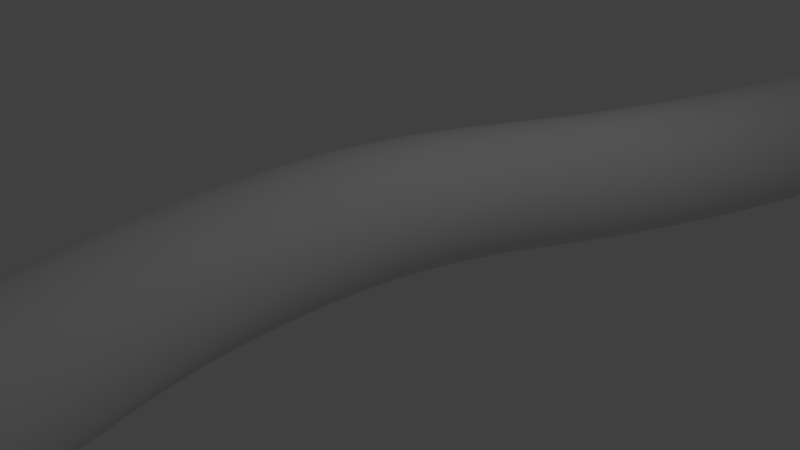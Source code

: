 # Source: wire3.blend  (saved by Blender 2.79.0; exported with 4.5.12 LTS)
import bpy
from mathutils import Matrix  # noqa: F401  (used for matrix-valued properties, if any)

bpy.ops.wm.read_factory_settings(use_empty=True)
scene = bpy.context.scene
scene.name = 'Scene'

# ---- collections
col_collection_1 = bpy.data.collections.new('Collection 1'); scene.collection.children.link(col_collection_1)

# ---- world
world_world = bpy.data.worlds.new('World'); scene.world = world_world
world_world.color = (0.05088, 0.05088, 0.05088)
world_world.use_sun_shadow = False
world_world.sun_shadow_jitter_overblur = 0.0
world_world.cycles.sampling_method = 'MANUAL'

# ---- cameras
cam_camera = bpy.data.cameras.new('Camera')
cam_camera.clip_end = 100.0
cam_camera.lens = 35.0
cam_camera.sensor_width = 32.0
cam_camera.sensor_height = 18.0
cam_camera.ortho_scale = 7.314
cam_camera.dof.focus_distance = 0.0
cam_camera.dof.aperture_fstop = 128.0

# ---- lights
light_lamp = bpy.data.lights.new('Lamp', 'POINT')
light_lamp.transmission_factor = 0.0
light_lamp.cutoff_distance = 30.0
light_lamp.energy = 100.0
light_lamp.shadow_buffer_clip_start = 1.001
light_lamp.shadow_soft_size = 0.1
light_lamp.shadow_maximum_resolution = 0.006
light_lamp.use_absolute_resolution = True

# ---- meshes
me_cylinder = bpy.data.meshes.new('Cylinder')
me_cylinder.from_pydata([(-1.197, 0.9013, 1.16), (-1.002, 0.8821, 1.16), (-0.8148, 0.8252, 1.16), (-0.6419, 0.7327, 1.16), (-0.4904, 0.6084, 1.16), (-0.366, 0.4568, 1.16), (-0.2736, 0.284, 1.16), (-0.2167, 0.09636, 1.16), (-0.1975, -0.09873, 1.16), (-0.2167, -0.2938, 1.16), (-0.2736, -0.4814, 1.16), (-0.366, -0.6543, 1.16), (-0.4904, -0.8058, 1.16), (-0.6419, -0.9302, 1.16), (-0.8148, -1.023, 1.16), (-1.002, -1.08, 1.16), (-1.197, -1.099, 1.16), (-1.393, -1.08, 1.16), (-1.58, -1.023, 1.16), (-1.753, -0.9302, 1.16), (-1.905, -0.8058, 1.16), (-2.029, -0.6543, 1.16), (-2.121, -0.4814, 1.16), (-2.178, -0.2938, 1.16), (-2.197, -0.09873, 1.16), (-2.178, 0.09636, 1.16), (-2.121, 0.284, 1.16), (-2.029, 0.4568, 1.16), (-1.905, 0.6084, 1.16), (-1.753, 0.7327, 1.16), (-1.58, 0.8252, 1.16), (-1.393, 0.8821, 1.16), (0.1951, 0.9808, 6.064), (-3.385e-07, 1.0, 6.064), (0.3827, 0.9239, 6.064), (0.5556, 0.8315, 6.064), (0.7071, 0.7071, 6.064), (0.8315, 0.5556, 6.064), (0.9239, 0.3827, 6.064), (0.9808, 0.1951, 6.064), (1.0, 7.55e-08, 6.064), (0.9808, -0.1951, 6.064), (0.9239, -0.3827, 6.064), (0.8315, -0.5556, 6.064), (0.7071, -0.7071, 6.064), (0.5556, -0.8315, 6.064), (0.3827, -0.9239, 6.064), (0.1951, -0.9808, 6.064), (-6.643e-07, -1.0, 6.064), (-0.1951, -0.9808, 6.064), (-0.3827, -0.9239, 6.064), (-0.5556, -0.8315, 6.064), (-0.7071, -0.7071, 6.064), (-0.8315, -0.5556, 6.064), (-0.9239, -0.3827, 6.064), (-0.9808, -0.1951, 6.064), (-1.0, 9.656e-07, 6.064), (-0.9808, 0.1951, 6.064), (-0.9239, 0.3827, 6.064), (-0.8315, 0.5556, 6.064), (-0.7071, 0.7071, 6.064), (-0.5556, 0.8315, 6.064), (-0.3827, 0.9239, 6.064), (-0.1951, 0.9808, 6.064), (2.038, 0.6198, 9.404), (1.843, 0.639, 9.404), (2.226, 0.5629, 9.404), (2.399, 0.4705, 9.404), (2.55, 0.3461, 9.404), (2.675, 0.1946, 9.404), (2.767, 0.0217, 9.404), (2.824, -0.1659, 9.404), (2.843, -0.361, 9.404), (2.824, -0.5561, 9.404), (2.767, -0.7437, 9.404), (2.675, -0.9165, 9.404), (2.55, -1.068, 9.404), (2.399, -1.192, 9.404), (2.226, -1.285, 9.404), (2.038, -1.342, 9.404), (1.843, -1.361, 9.404), (1.648, -1.342, 9.404), (1.461, -1.285, 9.404), (1.288, -1.192, 9.404), (1.136, -1.068, 9.404), (1.012, -0.9165, 9.404), (0.9193, -0.7437, 9.404), (0.8624, -0.5561, 9.404), (0.8432, -0.361, 9.404), (0.8624, -0.1659, 9.404), (0.9193, 0.02171, 9.404), (1.012, 0.1946, 9.404), (1.136, 0.3461, 9.404), (1.288, 0.4705, 9.404), (1.461, 0.5629, 9.404), (1.648, 0.6198, 9.404), (-0.3597, 0.9018, -3.008), (-0.1646, 0.8826, -3.008), (0.02297, 0.8257, -3.008), (0.1959, 0.7333, -3.008), (0.3474, 0.6089, -3.008), (0.4718, 0.4574, -3.008), (0.5642, 0.2845, -3.008), (0.6211, 0.09693, -3.008), (0.6403, -0.09816, -3.008), (0.6211, -0.2933, -3.008), (0.5642, -0.4808, -3.008), (0.4718, -0.6537, -3.008), (0.3474, -0.8053, -3.008), (0.1959, -0.9296, -3.008), (0.02297, -1.022, -3.008), (-0.1646, -1.079, -3.008), (-0.3597, -1.098, -3.008), (-0.5548, -1.079, -3.008), (-0.7424, -1.022, -3.008), (-0.9153, -0.9296, -3.008), (-1.067, -0.8053, -3.008), (-1.191, -0.6537, -3.008), (-1.284, -0.4808, -3.008), (-1.341, -0.2933, -3.008), (-1.36, -0.09816, -3.008), (-1.341, 0.09693, -3.008), (-1.284, 0.2845, -3.008), (-1.191, 0.4574, -3.008), (-1.067, 0.6089, -3.008), (-0.9153, 0.7333, -3.008), (-0.7424, 0.8257, -3.008), (-0.5548, 0.8826, -3.008), (2.632, 1.207, -9.05), (2.827, 1.187, -9.05), (3.014, 1.13, -9.05), (3.187, 1.038, -9.05), (3.339, 0.9136, -9.05), (3.463, 0.7621, -9.05), (3.556, 0.5892, -9.05), (3.612, 0.4016, -9.05), (3.632, 0.2065, -9.05), (3.612, 0.01142, -9.05), (3.556, -0.1762, -9.05), (3.463, -0.3491, -9.05), (3.339, -0.5006, -9.05), (3.187, -0.625, -9.05), (3.014, -0.7174, -9.05), (2.827, -0.7743, -9.05), (2.632, -0.7935, -9.05), (2.437, -0.7743, -9.05), (2.249, -0.7174, -9.05), (2.076, -0.625, -9.05), (1.925, -0.5006, -9.05), (1.8, -0.3491, -9.05), (1.708, -0.1762, -9.05), (1.651, 0.01142, -9.05), (1.632, 0.2065, -9.05), (1.651, 0.4016, -9.05), (1.708, 0.5892, -9.05), (1.8, 0.7621, -9.05), (1.925, 0.9136, -9.05), (2.076, 1.038, -9.05), (2.249, 1.13, -9.05), (2.437, 1.187, -9.05), (-3.194e-06, 0.9799, -17.69), (0.1912, 0.9611, -17.69), (0.375, 0.9053, -17.69), (0.5444, 0.8148, -17.69), (0.6929, 0.6929, -17.69), (0.8148, 0.5444, -17.69), (0.9053, 0.375, -17.69), (0.9611, 0.1912, -17.69), (0.9799, 7.189e-08, -17.69), (0.9611, -0.1912, -17.69), (0.9053, -0.375, -17.69), (0.8148, -0.5444, -17.69), (0.6929, -0.6929, -17.69), (0.5444, -0.8148, -17.69), (0.375, -0.9053, -17.69), (0.1912, -0.9611, -17.69), (-3.506e-06, -0.9799, -17.69), (-0.1912, -0.9611, -17.69), (-0.375, -0.9053, -17.69), (-0.5444, -0.8148, -17.69), (-0.6929, -0.6929, -17.69), (-0.8148, -0.5444, -17.69), (-0.9053, -0.375, -17.69), (-0.9611, -0.1912, -17.69), (-0.9799, 9.465e-07, -17.69), (-0.9611, 0.1912, -17.69), (-0.9053, 0.375, -17.69), (-0.8148, 0.5444, -17.69), (-0.6929, 0.6929, -17.69), (-0.5444, 0.8148, -17.69), (-0.375, 0.9053, -17.69), (-0.1912, 0.9611, -17.69), (0.1806, 0.9077, 18.93), (3.97e-06, 0.9255, 18.93), (0.3542, 0.855, 18.93), (0.5142, 0.7695, 18.93), (0.6544, 0.6544, 18.93), (0.7695, 0.5142, 18.93), (0.855, 0.3542, 18.93), (0.9077, 0.1806, 18.93), (0.9255, 6.398e-08, 18.93), (0.9077, -0.1806, 18.93), (0.855, -0.3542, 18.93), (0.7695, -0.5142, 18.93), (0.6544, -0.6544, 18.93), (0.5142, -0.7695, 18.93), (0.3542, -0.855, 18.93), (0.1806, -0.9077, 18.93), (3.696e-06, -0.9255, 18.93), (-0.1805, -0.9077, 18.93), (-0.3542, -0.855, 18.93), (-0.5142, -0.7695, 18.93), (-0.6544, -0.6544, 18.93), (-0.7695, -0.5142, 18.93), (-0.855, -0.3542, 18.93), (-0.9077, -0.1806, 18.93), (-0.9255, 8.961e-07, 18.93), (-0.9077, 0.1806, 18.93), (-0.855, 0.3542, 18.93), (-0.7695, 0.5142, 18.93), (-0.6544, 0.6544, 18.93), (-0.5142, 0.7695, 18.93), (-0.3542, 0.855, 18.93), (-0.1805, 0.9077, 18.93), (-3.186e-06, 1.0, -17.69), (0.1951, 0.9808, -17.69), (0.3827, 0.9239, -17.69), (0.5556, 0.8315, -17.69), (0.7071, 0.7071, -17.69), (0.8315, 0.5556, -17.69), (0.9239, 0.3827, -17.69), (0.9808, 0.1951, -17.69), (1.0, 7.497e-08, -17.69), (0.9808, -0.1951, -17.69), (0.9239, -0.3827, -17.69), (0.8315, -0.5556, -17.69), (0.7071, -0.7071, -17.69), (0.5556, -0.8315, -17.69), (0.3827, -0.9239, -17.69), (0.1951, -0.9808, -17.69), (-3.512e-06, -1.0, -17.69), (-0.1951, -0.9808, -17.69), (-0.3827, -0.9239, -17.69), (-0.5556, -0.8315, -17.69), (-0.7071, -0.7071, -17.69), (-0.8315, -0.5556, -17.69), (-0.9239, -0.3827, -17.69), (-0.9808, -0.1951, -17.69), (-1.0, 9.651e-07, -17.69), (-0.9808, 0.1951, -17.69), (-0.9239, 0.3827, -17.69), (-0.8315, 0.5556, -17.69), (-0.7071, 0.7071, -17.69), (-0.5556, 0.8315, -17.69), (-0.3827, 0.9239, -17.69), (-0.1951, 0.9808, -17.69), (-3.19e-06, 0.99, -17.69), (0.1931, 0.9709, -17.69), (0.3788, 0.9146, -17.69), (0.55, 0.8231, -17.69), (0.7, 0.7, -17.69), (0.8231, 0.55, -17.69), (0.9146, 0.3788, -17.69), (0.9709, 0.1931, -17.69), (0.9899, 7.351e-08, -17.69), (0.9709, -0.1931, -17.69), (0.9146, -0.3788, -17.69), (0.8231, -0.55, -17.69), (0.7, -0.7, -17.69), (0.55, -0.8231, -17.69), (0.3788, -0.9146, -17.69), (0.1931, -0.9709, -17.69), (-3.509e-06, -0.99, -17.69), (-0.1931, -0.9709, -17.69), (-0.3788, -0.9146, -17.69), (-0.55, -0.8231, -17.69), (-0.7, -0.7, -17.69), (-0.8231, -0.55, -17.69), (-0.9146, -0.3788, -17.69), (-0.9709, -0.1931, -17.69), (-0.99, 9.558e-07, -17.69), (-0.9709, 0.1931, -17.69), (-0.9146, 0.3788, -17.69), (-0.8231, 0.55, -17.69), (-0.7, 0.7, -17.69), (-0.55, 0.8231, -17.69), (-0.3788, 0.9146, -17.69), (-0.1931, 0.9709, -17.69), (0.1951, 0.9808, 18.93), (3.999e-06, 1.0, 18.93), (0.3827, 0.9239, 18.93), (0.5556, 0.8315, 18.93), (0.7071, 0.7071, 18.93), (0.8315, 0.5556, 18.93), (0.9239, 0.3827, 18.93), (0.9808, 0.1951, 18.93), (1.0, 7.551e-08, 18.93), (0.9808, -0.1951, 18.93), (0.9239, -0.3827, 18.93), (0.8315, -0.5556, 18.93), (0.7071, -0.7071, 18.93), (0.5556, -0.8315, 18.93), (0.3827, -0.9239, 18.93), (0.1951, -0.9808, 18.93), (3.673e-06, -1.0, 18.93), (-0.1951, -0.9808, 18.93), (-0.3827, -0.9239, 18.93), (-0.5556, -0.8315, 18.93), (-0.7071, -0.7071, 18.93), (-0.8315, -0.5556, 18.93), (-0.9239, -0.3827, 18.93), (-0.9808, -0.1951, 18.93), (-1.0, 9.656e-07, 18.93), (-0.9808, 0.1951, 18.93), (-0.9239, 0.3827, 18.93), (-0.8315, 0.5556, 18.93), (-0.7071, 0.7071, 18.93), (-0.5556, 0.8315, 18.93), (-0.3827, 0.9239, 18.93), (-0.1951, 0.9808, 18.93), (0.1849, 0.9295, 18.93), (3.979e-06, 0.9477, 18.93), (0.3627, 0.8755, 18.93), (0.5265, 0.788, 18.93), (0.6701, 0.6701, 18.93), (0.788, 0.5265, 18.93), (0.8756, 0.3627, 18.93), (0.9295, 0.1849, 18.93), (0.9477, 6.748e-08, 18.93), (0.9295, -0.1849, 18.93), (0.8756, -0.3627, 18.93), (0.788, -0.5265, 18.93), (0.6701, -0.6701, 18.93), (0.5265, -0.788, 18.93), (0.3627, -0.8755, 18.93), (0.1849, -0.9295, 18.93), (3.689e-06, -0.9477, 18.93), (-0.1849, -0.9295, 18.93), (-0.3627, -0.8755, 18.93), (-0.5265, -0.788, 18.93), (-0.6701, -0.6701, 18.93), (-0.788, -0.5265, 18.93), (-0.8755, -0.3627, 18.93), (-0.9295, -0.1849, 18.93), (-0.9477, 9.178e-07, 18.93), (-0.9295, 0.1849, 18.93), (-0.8755, 0.3627, 18.93), (-0.788, 0.5265, 18.93), (-0.6701, 0.6701, 18.93), (-0.5265, 0.788, 18.93), (-0.3627, 0.8755, 18.93), (-0.1849, 0.9295, 18.93), (-0.1868, -1.001, 5.361), (-0.3818, -0.9813, 5.361), (-1.168, 0.1946, 5.361), (-1.111, 0.3822, 5.361), (0.3688, 0.8309, 5.361), (0.5204, 0.7066, 5.361), (0.5204, -0.7076, 5.361), (0.3688, -0.832, 5.361), (-1.018, -0.5561, 5.361), (-1.111, -0.3832, 5.361), (-0.5694, 0.9234, 5.361), (-0.3818, 0.9803, 5.361), (0.8132, -0.0005221, 5.361), (0.794, -0.1956, 5.361), (-0.5694, -0.9244, 5.361), (-1.018, 0.555, 5.361), (0.6447, 0.555, 5.361), (0.1959, -0.9244, 5.361), (-1.168, -0.1956, 5.361), (-0.1868, 0.9995, 5.361), (0.008338, 0.9803, 5.361), (0.7371, -0.3832, 5.361), (-0.7423, -0.832, 5.361), (-0.8939, 0.7066, 5.361), (0.7371, 0.3822, 5.361), (0.008338, -0.9813, 5.361), (-1.187, -0.0005212, 5.361), (0.1959, 0.9234, 5.361), (0.6447, -0.5561, 5.361), (-0.8939, -0.7076, 5.361), (-0.7423, 0.8309, 5.361), (0.794, 0.1946, 5.361), (1.734, 1.087, -13.17), (1.546, 1.03, -13.17), (1.546, -0.8181, -13.17), (1.734, -0.875, -13.17), (2.761, 0.6613, -13.17), (2.636, 0.8129, -13.17), (1.929, 1.106, -13.17), (1.373, -0.7257, -13.17), (2.853, 0.4884, -13.17), (1.222, -0.6014, -13.17), (2.91, 0.3008, -13.17), (1.098, -0.4498, -13.17), (2.929, 0.1057, -13.17), (1.005, -0.2769, -13.17), (2.91, -0.08934, -13.17), (0.9483, -0.08934, -13.17), (2.853, -0.2769, -13.17), (0.9291, 0.1058, -13.17), (2.761, -0.4498, -13.17), (0.9483, 0.3008, -13.17), (2.636, -0.6014, -13.17), (1.005, 0.4884, -13.17), (2.485, -0.7257, -13.17), (1.098, 0.6613, -13.17), (2.312, -0.8181, -13.17), (2.124, 1.087, -13.17), (1.222, 0.8129, -13.17), (2.124, -0.875, -13.17), (2.312, 1.03, -13.17), (1.373, 0.9372, -13.17), (1.929, -0.8943, -13.17), (2.485, 0.9372, -13.17), (-0.2601, 0.6999, -0.9566), (-0.4116, 0.8243, -0.9566), (-0.4116, -0.8387, -0.9566), (-0.2601, -0.7143, -0.9566), (-1.891, -0.3899, -0.9566), (-1.799, -0.5628, -0.9566), (-1.162, 0.9736, -0.9566), (-1.35, 0.9167, -0.9566), (0.01361, -0.2023, -0.9566), (0.03282, -0.007213, -0.9566), (-1.35, -0.9311, -0.9566), (-1.162, -0.988, -0.9566), (-1.799, 0.5484, -0.9566), (-1.891, 0.3755, -0.9566), (-0.1357, 0.5484, -0.9566), (-0.5845, -0.9311, -0.9566), (-1.948, -0.2023, -0.9566), (-0.7721, 0.9736, -0.9566), (-0.9672, 0.9928, -0.9566), (-0.0433, -0.3899, -0.9566), (-1.523, -0.8387, -0.9566), (-1.674, 0.6999, -0.9566), (-0.0433, 0.3755, -0.9566), (-0.7721, -0.988, -0.9566), (-1.967, -0.007212, -0.9566), (-0.5845, 0.9167, -0.9566), (-0.1357, -0.5628, -0.9566), (-1.674, -0.7143, -0.9566), (-1.523, 0.8243, -0.9566), (0.01361, 0.1879, -0.9566), (-0.9672, -1.007, -0.9566), (-1.948, 0.1879, -0.9566), (0.6988, -0.8494, 8.828), (2.53, -0.2939, 8.828), (1.53, 0.7061, 8.828), (0.6064, -0.6765, 8.828), (2.511, -0.4889, 8.828), (0.5495, -0.4889, 8.828), (2.454, -0.6765, 8.828), (0.5303, -0.2939, 8.828), (2.362, -0.8494, 8.828), (0.5495, -0.09876, 8.828), (2.237, -1.001, 8.828), (0.6064, 0.08883, 8.828), (2.086, -1.125, 8.828), (0.6988, 0.2617, 8.828), (1.913, -1.218, 8.828), (1.725, 0.6869, 8.828), (0.8232, 0.4133, 8.828), (1.725, -1.275, 8.828), (1.913, 0.63, 8.828), (0.9747, 0.5376, 8.828), (1.53, -1.294, 8.828), (2.086, 0.5376, 8.828), (1.148, 0.63, 8.828), (1.335, -1.275, 8.828), (2.237, 0.4133, 8.828), (1.335, 0.6869, 8.828), (1.148, -1.218, 8.828), (2.362, 0.2617, 8.828), (0.9747, -1.125, 8.828), (2.454, 0.08883, 8.828), (0.8232, -1.001, 8.828), (2.511, -0.09876, 8.828), (0.636, -0.3204, 10.48), (0.6552, -0.1253, 10.48), (2.467, -0.876, 10.48), (2.343, -1.028, 10.48), (0.7121, 0.06228, 10.48), (2.192, -1.152, 10.48), (0.8045, 0.2352, 10.48), (2.019, -1.244, 10.48), (1.636, 0.6796, 10.48), (1.831, 0.6604, 10.48), (0.9289, 0.3867, 10.48), (1.831, -1.301, 10.48), (2.019, 0.6035, 10.48), (1.08, 0.5111, 10.48), (1.636, -1.32, 10.48), (2.192, 0.5111, 10.48), (1.253, 0.6035, 10.48), (1.441, -1.301, 10.48), (2.343, 0.3867, 10.48), (1.441, 0.6604, 10.48), (1.253, -1.244, 10.48), (2.467, 0.2352, 10.48), (1.08, -1.152, 10.48), (2.56, 0.06228, 10.48), (0.9289, -1.028, 10.48), (2.617, -0.1253, 10.48), (0.8045, -0.876, 10.48), (2.636, -0.3204, 10.48), (0.7121, -0.7031, 10.48), (2.617, -0.5155, 10.48), (0.6552, -0.5155, 10.48), (2.56, -0.7031, 10.48), (-1.205, -1.063, 2.935), (-1.934, 0.3009, 2.935), (-0.3028, 0.6254, 2.935), (-0.4543, -0.9132, 2.935), (-1.934, -0.4644, 2.935), (-1.205, 0.899, 2.935), (-0.02908, -0.2768, 2.935), (-1.393, -1.006, 2.935), (-1.841, 0.4738, 2.935), (-0.1784, 0.4738, 2.935), (-0.6272, -1.006, 2.935), (-1.991, -0.2768, 2.935), (-0.8148, 0.899, 2.935), (-0.08599, -0.4644, 2.935), (-1.565, -0.9132, 2.935), (-1.717, 0.6254, 2.935), (-0.08599, 0.3009, 2.935), (-0.8148, -1.063, 2.935), (-2.01, -0.08175, 2.935), (-0.6272, 0.8421, 2.935), (-0.1784, -0.6373, 2.935), (-1.717, -0.7889, 2.935), (-1.565, 0.7497, 2.935), (-0.02908, 0.1133, 2.935), (-1.01, -1.082, 2.935), (-1.991, 0.1133, 2.935), (-0.4543, 0.7497, 2.935), (-0.3028, -0.7889, 2.935), (-1.841, -0.6373, 2.935), (-1.393, 0.8421, 2.935), (-0.009865, -0.08175, 2.935), (-1.01, 0.9183, 2.935), (0.5292, -0.212, 13.7), (2.361, -0.7676, 13.7), (1.529, 0.788, 13.7), (0.5484, -0.0169, 13.7), (2.236, -0.9191, 13.7), (0.6053, 0.1707, 13.7), (2.085, -1.043, 13.7), (0.6977, 0.3436, 13.7), (1.912, -1.136, 13.7), (1.724, 0.7688, 13.7), (0.8221, 0.4951, 13.7), (1.724, -1.193, 13.7), (1.912, 0.7119, 13.7), (0.9736, 0.6195, 13.7), (1.529, -1.212, 13.7), (2.085, 0.6195, 13.7), (1.147, 0.7119, 13.7), (1.334, -1.193, 13.7), (2.236, 0.4951, 13.7), (1.334, 0.7688, 13.7), (1.147, -1.136, 13.7), (2.361, 0.3436, 13.7), (0.9736, -1.043, 13.7), (2.453, 0.1707, 13.7), (0.8221, -0.9191, 13.7), (2.51, -0.0169, 13.7), (0.6977, -0.7676, 13.7), (2.529, -0.212, 13.7), (0.6053, -0.5947, 13.7), (2.51, -0.4071, 13.7), (0.5484, -0.4071, 13.7), (2.453, -0.5947, 13.7), (0.3998, -0.1941, 14.14), (2.231, -0.7496, 14.14), (1.4, 0.8059, 14.14), (0.419, 0.00104, 14.14), (2.107, -0.9012, 14.14), (0.4759, 0.1886, 14.14), (1.955, -1.026, 14.14), (0.5683, 0.3615, 14.14), (1.782, -1.118, 14.14), (1.595, 0.7867, 14.14), (0.6927, 0.5131, 14.14), (1.595, -1.175, 14.14), (1.782, 0.7298, 14.14), (0.8442, 0.6374, 14.14), (1.4, -1.194, 14.14), (1.955, 0.6374, 14.14), (1.017, 0.7298, 14.14), (1.205, -1.175, 14.14), (2.107, 0.5131, 14.14), (1.205, 0.7867, 14.14), (1.017, -1.118, 14.14), (2.231, 0.3615, 14.14), (0.8442, -1.026, 14.14), (2.324, 0.1886, 14.14), (0.6927, -0.9012, 14.14), (2.381, 0.001039, 14.14), (0.5683, -0.7496, 14.14), (2.4, -0.1941, 14.14), (0.4759, -0.5767, 14.14), (2.381, -0.3891, 14.14), (0.419, -0.3891, 14.14), (2.324, -0.5767, 14.14), (-0.3303, -0.5188, 7.708), (1.574, -0.3312, 7.708), (-0.3872, -0.3312, 7.708), (1.518, -0.5188, 7.708), (-0.4064, -0.1361, 7.708), (1.425, -0.6916, 7.708), (-0.3872, 0.05902, 7.708), (1.301, -0.8432, 7.708), (-0.3303, 0.2466, 7.708), (1.149, -0.9675, 7.708), (-0.2378, 0.4195, 7.708), (0.9763, -1.06, 7.708), (0.7887, 0.8447, 7.708), (-0.1135, 0.571, 7.708), (0.7887, -1.117, 7.708), (0.9763, 0.7878, 7.708), (0.03806, 0.6954, 7.708), (0.5936, -1.136, 7.708), (1.149, 0.6954, 7.708), (0.2109, 0.7878, 7.708), (0.3985, -1.117, 7.708), (1.301, 0.571, 7.708), (0.3985, 0.8447, 7.708), (0.2109, -1.06, 7.708), (1.425, 0.4195, 7.708), (0.03805, -0.9675, 7.708), (1.518, 0.2466, 7.708), (-0.1135, -0.8432, 7.708), (1.574, 0.05901, 7.708), (-0.2378, -0.6916, 7.708), (1.594, -0.1361, 7.708), (0.5936, 0.8639, 7.708), (-0.03322, 0.6826, -4.459), (-0.1576, 0.5311, -4.459), (0.869, -1.005, -4.459), (1.057, -0.9483, -4.459), (1.057, 0.8994, -4.459), (0.869, 0.9563, -4.459), (0.1183, 0.807, -4.459), (0.6739, -1.024, -4.459), (1.229, 0.807, -4.459), (0.2912, 0.8994, -4.459), (0.4788, -1.005, -4.459), (1.381, 0.6826, -4.459), (0.4788, 0.9563, -4.459), (0.2912, -0.9483, -4.459), (1.505, 0.5311, -4.459), (0.6739, 0.9755, -4.459), (0.1183, -0.8559, -4.459), (1.598, 0.3582, -4.459), (-0.03322, -0.7316, -4.459), (1.655, 0.1706, -4.459), (-0.1576, -0.58, -4.459), (1.674, -0.02447, -4.459), (-0.25, -0.4071, -4.459), (1.655, -0.2196, -4.459), (-0.3069, -0.2196, -4.459), (1.598, -0.4071, -4.459), (-0.3261, -0.02447, -4.459), (1.505, -0.58, -4.459), (-0.3069, 0.1706, -4.459), (1.381, -0.7316, -4.459), (-0.25, 0.3582, -4.459), (1.229, -0.8559, -4.459)], [], [(434, 0, 1, 433), (2, 441, 433, 1), (3, 417, 441, 2), (4, 416, 417, 3), (5, 430, 416, 4), (6, 438, 430, 5), (7, 445, 438, 6), (8, 425, 445, 7), (9, 424, 425, 8), (10, 435, 424, 9), (11, 442, 435, 10), (12, 419, 442, 11), (13, 418, 419, 12), (14, 431, 418, 13), (15, 439, 431, 14), (16, 446, 439, 15), (17, 427, 446, 16), (18, 426, 427, 17), (19, 436, 426, 18), (20, 443, 436, 19), (21, 421, 443, 20), (22, 420, 421, 21), (23, 432, 420, 22), (24, 440, 432, 23), (25, 447, 440, 24), (26, 429, 447, 25), (27, 428, 429, 26), (28, 437, 428, 27), (29, 444, 437, 28), (353, 352, 48, 49), (30, 423, 444, 29), (31, 422, 423, 30), (417, 416, 100, 99), (355, 354, 57, 58), (357, 356, 35, 36), (359, 358, 44, 45), (361, 360, 53, 54), (363, 362, 62, 63), (365, 364, 40, 41), (366, 353, 49, 50), (367, 355, 58, 59), (368, 357, 36, 37), (369, 359, 45, 46), (370, 361, 54, 55), (372, 371, 33, 32), (371, 363, 63, 33), (373, 365, 41, 42), (374, 366, 50, 51), (375, 367, 59, 60), (376, 368, 37, 38), (377, 369, 46, 47), (378, 370, 55, 56), (379, 372, 32, 34), (380, 373, 42, 43), (381, 374, 51, 52), (382, 375, 60, 61), (383, 376, 38, 39), (352, 377, 47, 48), (354, 378, 56, 57), (356, 379, 34, 35), (358, 380, 43, 44), (360, 381, 52, 53), (362, 382, 61, 62), (364, 383, 39, 40), (449, 479, 71, 72), (451, 448, 85, 86), (452, 449, 72, 73), (453, 451, 86, 87), (454, 452, 73, 74), (455, 453, 87, 88), (456, 454, 74, 75), (457, 455, 88, 89), (458, 456, 75, 76), (459, 457, 89, 90), (460, 458, 76, 77), (461, 459, 90, 91), (462, 460, 77, 78), (463, 450, 65, 64), (464, 461, 91, 92), (465, 462, 78, 79), (466, 463, 64, 66), (467, 464, 92, 93), (468, 465, 79, 80), (469, 466, 66, 67), (470, 467, 93, 94), (471, 468, 80, 81), (472, 469, 67, 68), (473, 470, 94, 95), (474, 471, 81, 82), (475, 472, 68, 69), (450, 473, 95, 65), (476, 474, 82, 83), (477, 475, 69, 70), (478, 476, 83, 84), (479, 477, 70, 71), (448, 478, 84, 85), (641, 640, 156, 155), (419, 418, 109, 108), (421, 420, 118, 117), (423, 422, 127, 126), (425, 424, 105, 104), (427, 426, 114, 113), (429, 428, 123, 122), (416, 430, 101, 100), (418, 431, 110, 109), (420, 432, 119, 118), (434, 433, 97, 96), (422, 434, 96, 127), (424, 435, 106, 105), (426, 436, 115, 114), (428, 437, 124, 123), (430, 438, 102, 101), (431, 439, 111, 110), (432, 440, 120, 119), (433, 441, 98, 97), (435, 442, 107, 106), (436, 443, 116, 115), (437, 444, 125, 124), (438, 445, 103, 102), (439, 446, 112, 111), (440, 447, 121, 120), (441, 417, 99, 98), (442, 419, 108, 107), (443, 421, 117, 116), (444, 423, 126, 125), (445, 425, 104, 103), (446, 427, 113, 112), (447, 429, 122, 121), (385, 384, 255, 254), (643, 642, 143, 142), (645, 644, 130, 129), (640, 646, 157, 156), (642, 647, 144, 143), (644, 648, 131, 130), (646, 649, 158, 157), (647, 650, 145, 144), (648, 651, 132, 131), (649, 652, 159, 158), (650, 653, 146, 145), (651, 654, 133, 132), (652, 655, 128, 159), (653, 656, 147, 146), (654, 657, 134, 133), (656, 658, 148, 147), (657, 659, 135, 134), (658, 660, 149, 148), (659, 661, 136, 135), (660, 662, 150, 149), (661, 663, 137, 136), (662, 664, 151, 150), (663, 665, 138, 137), (664, 666, 152, 151), (665, 667, 139, 138), (666, 668, 153, 152), (667, 669, 140, 139), (668, 670, 154, 153), (669, 671, 141, 140), (670, 641, 155, 154), (671, 643, 142, 141), (655, 645, 129, 128), (160, 161, 162, 163, 164, 165, 166, 167, 168, 169, 170, 171, 172, 173, 174, 175, 176, 177, 178, 179, 180, 181, 182, 183, 184, 185, 186, 187, 188, 189, 190, 191), (387, 386, 242, 241), (389, 388, 229, 228), (384, 390, 224, 255), (386, 391, 243, 242), (388, 392, 230, 229), (391, 393, 244, 243), (392, 394, 231, 230), (393, 395, 245, 244), (394, 396, 232, 231), (395, 397, 246, 245), (396, 398, 233, 232), (397, 399, 247, 246), (398, 400, 234, 233), (399, 401, 248, 247), (400, 402, 235, 234), (401, 403, 249, 248), (402, 404, 236, 235), (403, 405, 250, 249), (404, 406, 237, 236), (405, 407, 251, 250), (406, 408, 238, 237), (390, 409, 225, 224), (407, 410, 252, 251), (408, 411, 239, 238), (409, 412, 226, 225), (410, 413, 253, 252), (411, 414, 240, 239), (412, 415, 227, 226), (413, 385, 254, 253), (414, 387, 241, 240), (415, 389, 228, 227), (192, 193, 223, 222, 221, 220, 219, 218, 217, 216, 215, 214, 213, 212, 211, 210, 209, 208, 207, 206, 205, 204, 203, 202, 201, 200, 199, 198, 197, 196, 195, 194), (579, 576, 312, 313), (580, 577, 299, 300), (581, 579, 313, 314), (582, 580, 300, 301), (583, 581, 314, 315), (584, 582, 301, 302), (585, 578, 289, 288), (586, 583, 315, 316), (587, 584, 302, 303), (588, 585, 288, 290), (589, 586, 316, 317), (590, 587, 303, 304), (591, 588, 290, 291), (592, 589, 317, 318), (593, 590, 304, 305), (594, 591, 291, 292), (595, 592, 318, 319), (596, 593, 305, 306), (597, 594, 292, 293), (578, 595, 319, 289), (598, 596, 306, 307), (599, 597, 293, 294), (600, 598, 307, 308), (601, 599, 294, 295), (602, 600, 308, 309), (603, 601, 295, 296), (604, 602, 309, 310), (605, 603, 296, 297), (606, 604, 310, 311), (607, 605, 297, 298), (576, 606, 311, 312), (257, 256, 224, 225), (258, 257, 225, 226), (259, 258, 226, 227), (260, 259, 227, 228), (261, 260, 228, 229), (262, 261, 229, 230), (263, 262, 230, 231), (264, 263, 231, 232), (265, 264, 232, 233), (266, 265, 233, 234), (267, 266, 234, 235), (268, 267, 235, 236), (269, 268, 236, 237), (270, 269, 237, 238), (271, 270, 238, 239), (272, 271, 239, 240), (273, 272, 240, 241), (274, 273, 241, 242), (275, 274, 242, 243), (276, 275, 243, 244), (277, 276, 244, 245), (278, 277, 245, 246), (279, 278, 246, 247), (280, 279, 247, 248), (281, 280, 248, 249), (282, 281, 249, 250), (283, 282, 250, 251), (284, 283, 251, 252), (285, 284, 252, 253), (286, 285, 253, 254), (287, 286, 254, 255), (256, 287, 255, 224), (161, 160, 256, 257), (162, 161, 257, 258), (163, 162, 258, 259), (164, 163, 259, 260), (165, 164, 260, 261), (166, 165, 261, 262), (167, 166, 262, 263), (168, 167, 263, 264), (169, 168, 264, 265), (170, 169, 265, 266), (171, 170, 266, 267), (172, 171, 267, 268), (173, 172, 268, 269), (174, 173, 269, 270), (175, 174, 270, 271), (176, 175, 271, 272), (177, 176, 272, 273), (178, 177, 273, 274), (179, 178, 274, 275), (180, 179, 275, 276), (181, 180, 276, 277), (182, 181, 277, 278), (183, 182, 278, 279), (184, 183, 279, 280), (185, 184, 280, 281), (186, 185, 281, 282), (187, 186, 282, 283), (188, 187, 283, 284), (189, 188, 284, 285), (190, 189, 285, 286), (191, 190, 286, 287), (160, 191, 287, 256), (321, 320, 288, 289), (320, 322, 290, 288), (322, 323, 291, 290), (323, 324, 292, 291), (324, 325, 293, 292), (325, 326, 294, 293), (326, 327, 295, 294), (327, 328, 296, 295), (328, 329, 297, 296), (329, 330, 298, 297), (330, 331, 299, 298), (331, 332, 300, 299), (332, 333, 301, 300), (333, 334, 302, 301), (334, 335, 303, 302), (335, 336, 304, 303), (336, 337, 305, 304), (337, 338, 306, 305), (338, 339, 307, 306), (339, 340, 308, 307), (340, 341, 309, 308), (341, 342, 310, 309), (342, 343, 311, 310), (343, 344, 312, 311), (344, 345, 313, 312), (345, 346, 314, 313), (346, 347, 315, 314), (347, 348, 316, 315), (348, 349, 317, 316), (349, 350, 318, 317), (350, 351, 319, 318), (351, 321, 289, 319), (193, 192, 320, 321), (192, 194, 322, 320), (194, 195, 323, 322), (195, 196, 324, 323), (196, 197, 325, 324), (197, 198, 326, 325), (198, 199, 327, 326), (199, 200, 328, 327), (200, 201, 329, 328), (201, 202, 330, 329), (202, 203, 331, 330), (203, 204, 332, 331), (204, 205, 333, 332), (205, 206, 334, 333), (206, 207, 335, 334), (207, 208, 336, 335), (208, 209, 337, 336), (209, 210, 338, 337), (210, 211, 339, 338), (211, 212, 340, 339), (212, 213, 341, 340), (213, 214, 342, 341), (214, 215, 343, 342), (215, 216, 344, 343), (216, 217, 345, 344), (217, 218, 346, 345), (218, 219, 347, 346), (219, 220, 348, 347), (220, 221, 349, 348), (221, 222, 350, 349), (222, 223, 351, 350), (223, 193, 321, 351), (542, 535, 383, 364), (541, 534, 382, 362), (540, 533, 381, 360), (539, 532, 380, 358), (538, 531, 379, 356), (537, 530, 378, 354), (536, 529, 377, 352), (535, 528, 376, 383), (534, 527, 375, 382), (533, 526, 374, 381), (532, 525, 373, 380), (531, 524, 372, 379), (530, 523, 370, 378), (529, 522, 369, 377), (528, 521, 368, 376), (527, 520, 367, 375), (526, 519, 366, 374), (525, 518, 365, 373), (543, 517, 363, 371), (524, 543, 371, 372), (523, 516, 361, 370), (522, 515, 359, 369), (521, 514, 357, 368), (520, 513, 355, 367), (519, 512, 353, 366), (518, 542, 364, 365), (517, 541, 362, 363), (516, 540, 360, 361), (515, 539, 358, 359), (514, 538, 356, 357), (513, 537, 354, 355), (131, 132, 389, 415), (144, 145, 387, 414), (157, 158, 385, 413), (130, 131, 415, 412), (143, 144, 414, 411), (156, 157, 413, 410), (129, 130, 412, 409), (142, 143, 411, 408), (155, 156, 410, 407), (128, 129, 409, 390), (141, 142, 408, 406), (154, 155, 407, 405), (140, 141, 406, 404), (153, 154, 405, 403), (139, 140, 404, 402), (152, 153, 403, 401), (138, 139, 402, 400), (151, 152, 401, 399), (137, 138, 400, 398), (150, 151, 399, 397), (136, 137, 398, 396), (149, 150, 397, 395), (135, 136, 396, 394), (148, 149, 395, 393), (134, 135, 394, 392), (147, 148, 393, 391), (133, 134, 392, 388), (146, 147, 391, 386), (159, 128, 390, 384), (132, 133, 388, 389), (145, 146, 386, 387), (158, 159, 384, 385), (40, 638, 609, 41), (54, 608, 610, 55), (41, 609, 611, 42), (55, 610, 612, 56), (42, 611, 613, 43), (56, 612, 614, 57), (43, 613, 615, 44), (57, 614, 616, 58), (44, 615, 617, 45), (58, 616, 618, 59), (45, 617, 619, 46), (33, 639, 620, 32), (59, 618, 621, 60), (46, 619, 622, 47), (32, 620, 623, 34), (60, 621, 624, 61), (47, 622, 625, 48), (34, 623, 626, 35), (61, 624, 627, 62), (48, 625, 628, 49), (35, 626, 629, 36), (62, 627, 630, 63), (49, 628, 631, 50), (36, 629, 632, 37), (63, 630, 639, 33), (50, 631, 633, 51), (37, 632, 634, 38), (51, 633, 635, 52), (38, 634, 636, 39), (52, 635, 637, 53), (39, 636, 638, 40), (0, 434, 422, 31), (577, 607, 298, 299), (637, 635, 478, 448), (636, 634, 477, 479), (635, 633, 476, 478), (634, 632, 475, 477), (633, 631, 474, 476), (639, 630, 473, 450), (632, 629, 472, 475), (631, 628, 471, 474), (630, 627, 470, 473), (629, 626, 469, 472), (628, 625, 468, 471), (627, 624, 467, 470), (626, 623, 466, 469), (625, 622, 465, 468), (624, 621, 464, 467), (623, 620, 463, 466), (622, 619, 462, 465), (621, 618, 461, 464), (620, 639, 450, 463), (619, 617, 460, 462), (618, 616, 459, 461), (617, 615, 458, 460), (616, 614, 457, 459), (615, 613, 456, 458), (614, 612, 455, 457), (613, 611, 454, 456), (612, 610, 453, 455), (611, 609, 452, 454), (610, 608, 451, 453), (609, 638, 449, 452), (608, 637, 448, 451), (638, 636, 479, 449), (75, 74, 511, 482), (88, 87, 510, 480), (74, 73, 509, 511), (87, 86, 508, 510), (73, 72, 507, 509), (86, 85, 506, 508), (72, 71, 505, 507), (85, 84, 504, 506), (71, 70, 503, 505), (84, 83, 502, 504), (70, 69, 501, 503), (83, 82, 500, 502), (65, 95, 499, 488), (69, 68, 498, 501), (82, 81, 497, 500), (95, 94, 496, 499), (68, 67, 495, 498), (81, 80, 494, 497), (94, 93, 493, 496), (67, 66, 492, 495), (80, 79, 491, 494), (93, 92, 490, 493), (66, 64, 489, 492), (79, 78, 487, 491), (92, 91, 486, 490), (64, 65, 488, 489), (78, 77, 485, 487), (91, 90, 484, 486), (77, 76, 483, 485), (90, 89, 481, 484), (76, 75, 482, 483), (89, 88, 480, 481), (8, 7, 535, 542), (30, 29, 534, 541), (21, 20, 533, 540), (12, 11, 532, 539), (3, 2, 531, 538), (25, 24, 530, 537), (16, 15, 529, 536), (7, 6, 528, 535), (29, 28, 527, 534), (20, 19, 526, 533), (11, 10, 525, 532), (2, 1, 524, 531), (24, 23, 523, 530), (15, 14, 522, 529), (6, 5, 521, 528), (28, 27, 520, 527), (19, 18, 519, 526), (10, 9, 518, 525), (0, 31, 517, 543), (1, 0, 543, 524), (23, 22, 516, 523), (14, 13, 515, 522), (5, 4, 514, 521), (27, 26, 513, 520), (18, 17, 512, 519), (9, 8, 542, 518), (31, 30, 541, 517), (22, 21, 540, 516), (13, 12, 539, 515), (4, 3, 538, 514), (26, 25, 537, 513), (482, 511, 575, 545), (480, 510, 574, 544), (511, 509, 573, 575), (510, 508, 572, 574), (509, 507, 571, 573), (508, 506, 570, 572), (507, 505, 569, 571), (506, 504, 568, 570), (505, 503, 567, 569), (504, 502, 566, 568), (503, 501, 565, 567), (502, 500, 564, 566), (488, 499, 563, 546), (501, 498, 562, 565), (500, 497, 561, 564), (499, 496, 560, 563), (498, 495, 559, 562), (497, 494, 558, 561), (496, 493, 557, 560), (495, 492, 556, 559), (494, 491, 555, 558), (493, 490, 554, 557), (492, 489, 553, 556), (491, 487, 552, 555), (490, 486, 551, 554), (489, 488, 546, 553), (487, 485, 550, 552), (486, 484, 549, 551), (485, 483, 548, 550), (484, 481, 547, 549), (483, 482, 545, 548), (481, 480, 544, 547), (545, 575, 607, 577), (544, 574, 606, 576), (575, 573, 605, 607), (574, 572, 604, 606), (573, 571, 603, 605), (572, 570, 602, 604), (571, 569, 601, 603), (570, 568, 600, 602), (569, 567, 599, 601), (568, 566, 598, 600), (567, 565, 597, 599), (566, 564, 596, 598), (546, 563, 595, 578), (565, 562, 594, 597), (564, 561, 593, 596), (563, 560, 592, 595), (562, 559, 591, 594), (561, 558, 590, 593), (560, 557, 589, 592), (559, 556, 588, 591), (558, 555, 587, 590), (557, 554, 586, 589), (556, 553, 585, 588), (555, 552, 584, 587), (554, 551, 583, 586), (553, 546, 578, 585), (552, 550, 582, 584), (551, 549, 581, 583), (550, 548, 580, 582), (549, 547, 579, 581), (548, 545, 577, 580), (547, 544, 576, 579), (17, 16, 536, 512), (512, 536, 352, 353), (96, 97, 645, 655), (109, 110, 643, 671), (122, 123, 641, 670), (108, 109, 671, 669), (121, 122, 670, 668), (107, 108, 669, 667), (120, 121, 668, 666), (106, 107, 667, 665), (119, 120, 666, 664), (105, 106, 665, 663), (118, 119, 664, 662), (104, 105, 663, 661), (117, 118, 662, 660), (103, 104, 661, 659), (116, 117, 660, 658), (102, 103, 659, 657), (115, 116, 658, 656), (101, 102, 657, 654), (114, 115, 656, 653), (127, 96, 655, 652), (100, 101, 654, 651), (113, 114, 653, 650), (126, 127, 652, 649), (99, 100, 651, 648), (112, 113, 650, 647), (125, 126, 649, 646), (98, 99, 648, 644), (111, 112, 647, 642), (124, 125, 646, 640), (97, 98, 644, 645), (110, 111, 642, 643), (123, 124, 640, 641), (53, 637, 608, 54)])
me_cylinder.use_remesh_preserve_volume = False
me_cylinder.use_remesh_preserve_attributes = False
me_cylinder.use_mirror_vertex_groups = False
me_cylinder.update()

# ---- objects
ob_cylinder = bpy.data.objects.new('Cylinder', me_cylinder)
ob_lamp = bpy.data.objects.new('Lamp', light_lamp)
ob_camera = bpy.data.objects.new('Camera', cam_camera)

# ---- transforms, parenting, visibility, modifiers, constraints
ob_cylinder.location = (0.0, 0.0, 0.0)
ob_cylinder.rotation_euler = (1.571, -0.0, 0.0)
ob_cylinder.lineart.crease_threshold = 0.0
_m = ob_cylinder.modifiers.new('Subsurf', 'SUBSURF')
_m.uv_smooth = 'PRESERVE_CORNERS'
_m.levels = 4
_m.render_levels = 4
_m.show_only_control_edges = False
ob_lamp.location = (4.076, 1.005, 5.904)
ob_lamp.rotation_euler = (0.6503, 0.05522, 1.866)
ob_lamp.lock_rotations_4d = False
ob_lamp.empty_display_type = 'ARROWS'
ob_lamp.color = (0.0, 0.0, 0.0, 0.0)
ob_lamp.lineart.crease_threshold = 0.0
ob_camera.location = (7.481, -6.508, 5.344)
ob_camera.rotation_euler = (1.109, 0.0, 0.8149)
ob_camera.lock_rotations_4d = False
ob_camera.empty_display_type = 'ARROWS'
ob_camera.color = (0.0, 0.0, 0.0, 0.0)
ob_camera.display_type = 'WIRE'
ob_camera.lineart.crease_threshold = 0.0

# ---- collection membership
col_collection_1.objects.link(ob_cylinder)
col_collection_1.objects.link(ob_lamp)
col_collection_1.objects.link(ob_camera)

# ---- scene / render settings (as saved in the file)
scene.camera = ob_camera
scene.frame_start = 1; scene.frame_end = 250; scene.frame_set(0)
scene.render.engine = 'BLENDER_EEVEE_NEXT'
scene.render.resolution_percentage = 50
scene.render.dither_intensity = 0.0
scene.cycles.use_denoising = False
scene.cycles.samples = 128
scene.cycles.sampling_pattern = 'TABULATED_SOBOL'
scene.cycles.use_adaptive_sampling = False
scene.cycles.use_light_tree = False
scene.cycles.blur_glossy = 0.0
scene.cycles.sample_clamp_indirect = 0.0
scene.view_settings.view_transform = 'Standard'
bpy.context.view_layer.update()
